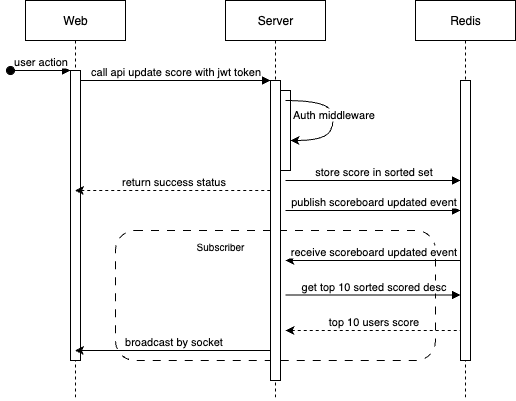

The diagram above was exported from draw.io. Its source (the exported page's mxGraphModel, read from the mxfile embedded in the PNG):
<mxGraphModel dx="706" dy="524" grid="1" gridSize="10" guides="1" tooltips="1" connect="1" arrows="1" fold="1" page="1" pageScale="1" pageWidth="850" pageHeight="1100" math="0" shadow="0">
  <root>
    <mxCell id="0" />
    <mxCell id="1" parent="0" />
    <mxCell id="m_8jCWYX3opvhVYG87jQ-14" value="" style="rounded=1;whiteSpace=wrap;html=1;dashed=1;dashPattern=8 8;" vertex="1" parent="1">
      <mxGeometry x="130" y="270" width="320" height="130" as="geometry" />
    </mxCell>
    <mxCell id="aM9ryv3xv72pqoxQDRHE-1" value="Web" style="shape=umlLifeline;perimeter=lifelinePerimeter;whiteSpace=wrap;html=1;container=0;dropTarget=0;collapsible=0;recursiveResize=0;outlineConnect=0;portConstraint=eastwest;newEdgeStyle={&quot;edgeStyle&quot;:&quot;elbowEdgeStyle&quot;,&quot;elbow&quot;:&quot;vertical&quot;,&quot;curved&quot;:0,&quot;rounded&quot;:0};" parent="1" vertex="1">
      <mxGeometry x="40" y="40" width="100" height="400" as="geometry" />
    </mxCell>
    <mxCell id="aM9ryv3xv72pqoxQDRHE-2" value="" style="html=1;points=[];perimeter=orthogonalPerimeter;outlineConnect=0;targetShapes=umlLifeline;portConstraint=eastwest;newEdgeStyle={&quot;edgeStyle&quot;:&quot;elbowEdgeStyle&quot;,&quot;elbow&quot;:&quot;vertical&quot;,&quot;curved&quot;:0,&quot;rounded&quot;:0};" parent="aM9ryv3xv72pqoxQDRHE-1" vertex="1">
      <mxGeometry x="45" y="70" width="10" height="290" as="geometry" />
    </mxCell>
    <mxCell id="aM9ryv3xv72pqoxQDRHE-3" value="user action" style="html=1;verticalAlign=bottom;startArrow=oval;endArrow=block;startSize=8;edgeStyle=elbowEdgeStyle;elbow=vertical;curved=0;rounded=0;" parent="aM9ryv3xv72pqoxQDRHE-1" target="aM9ryv3xv72pqoxQDRHE-2" edge="1">
      <mxGeometry relative="1" as="geometry">
        <mxPoint x="-15" y="70" as="sourcePoint" />
      </mxGeometry>
    </mxCell>
    <mxCell id="aM9ryv3xv72pqoxQDRHE-5" value="Server" style="shape=umlLifeline;perimeter=lifelinePerimeter;whiteSpace=wrap;html=1;container=0;dropTarget=0;collapsible=0;recursiveResize=0;outlineConnect=0;portConstraint=eastwest;newEdgeStyle={&quot;edgeStyle&quot;:&quot;elbowEdgeStyle&quot;,&quot;elbow&quot;:&quot;vertical&quot;,&quot;curved&quot;:0,&quot;rounded&quot;:0};" parent="1" vertex="1">
      <mxGeometry x="240" y="40" width="100" height="400" as="geometry" />
    </mxCell>
    <mxCell id="aM9ryv3xv72pqoxQDRHE-6" value="" style="html=1;points=[];perimeter=orthogonalPerimeter;outlineConnect=0;targetShapes=umlLifeline;portConstraint=eastwest;newEdgeStyle={&quot;edgeStyle&quot;:&quot;elbowEdgeStyle&quot;,&quot;elbow&quot;:&quot;vertical&quot;,&quot;curved&quot;:0,&quot;rounded&quot;:0};" parent="aM9ryv3xv72pqoxQDRHE-5" vertex="1">
      <mxGeometry x="45" y="80" width="10" height="300" as="geometry" />
    </mxCell>
    <mxCell id="aM9ryv3xv72pqoxQDRHE-4" value="" style="html=1;points=[];perimeter=orthogonalPerimeter;outlineConnect=0;targetShapes=umlLifeline;portConstraint=eastwest;newEdgeStyle={&quot;edgeStyle&quot;:&quot;elbowEdgeStyle&quot;,&quot;elbow&quot;:&quot;vertical&quot;,&quot;curved&quot;:0,&quot;rounded&quot;:0};" parent="aM9ryv3xv72pqoxQDRHE-5" vertex="1">
      <mxGeometry x="55" y="90" width="10" height="80" as="geometry" />
    </mxCell>
    <mxCell id="aM9ryv3xv72pqoxQDRHE-7" value="call api update score with jwt token" style="html=1;verticalAlign=bottom;endArrow=block;edgeStyle=elbowEdgeStyle;elbow=vertical;curved=0;rounded=0;" parent="1" source="aM9ryv3xv72pqoxQDRHE-2" target="aM9ryv3xv72pqoxQDRHE-6" edge="1">
      <mxGeometry relative="1" as="geometry">
        <mxPoint x="195" y="130" as="sourcePoint" />
        <Array as="points">
          <mxPoint x="180" y="120" />
        </Array>
      </mxGeometry>
    </mxCell>
    <mxCell id="m_8jCWYX3opvhVYG87jQ-1" value="Redis" style="shape=umlLifeline;perimeter=lifelinePerimeter;whiteSpace=wrap;html=1;container=0;dropTarget=0;collapsible=0;recursiveResize=0;outlineConnect=0;portConstraint=eastwest;newEdgeStyle={&quot;edgeStyle&quot;:&quot;elbowEdgeStyle&quot;,&quot;elbow&quot;:&quot;vertical&quot;,&quot;curved&quot;:0,&quot;rounded&quot;:0};" vertex="1" parent="1">
      <mxGeometry x="430" y="40" width="100" height="400" as="geometry" />
    </mxCell>
    <mxCell id="m_8jCWYX3opvhVYG87jQ-2" value="" style="html=1;points=[];perimeter=orthogonalPerimeter;outlineConnect=0;targetShapes=umlLifeline;portConstraint=eastwest;newEdgeStyle={&quot;edgeStyle&quot;:&quot;elbowEdgeStyle&quot;,&quot;elbow&quot;:&quot;vertical&quot;,&quot;curved&quot;:0,&quot;rounded&quot;:0};" vertex="1" parent="m_8jCWYX3opvhVYG87jQ-1">
      <mxGeometry x="45" y="80" width="10" height="280" as="geometry" />
    </mxCell>
    <mxCell id="m_8jCWYX3opvhVYG87jQ-3" value="store score in sorted set" style="html=1;verticalAlign=bottom;endArrow=block;edgeStyle=elbowEdgeStyle;elbow=vertical;curved=0;rounded=0;" edge="1" parent="1">
      <mxGeometry relative="1" as="geometry">
        <mxPoint x="300" y="220" as="sourcePoint" />
        <Array as="points">
          <mxPoint x="400" y="220" />
        </Array>
        <mxPoint x="475" y="220" as="targetPoint" />
      </mxGeometry>
    </mxCell>
    <mxCell id="m_8jCWYX3opvhVYG87jQ-7" value="" style="curved=1;endArrow=none;html=1;rounded=0;endFill=0;startArrow=classic;startFill=1;" edge="1" parent="1" source="aM9ryv3xv72pqoxQDRHE-4">
      <mxGeometry width="50" height="50" relative="1" as="geometry">
        <mxPoint x="300" y="180" as="sourcePoint" />
        <mxPoint x="300" y="140" as="targetPoint" />
        <Array as="points">
          <mxPoint x="340" y="180" />
          <mxPoint x="350" y="160" />
          <mxPoint x="340" y="140" />
        </Array>
      </mxGeometry>
    </mxCell>
    <mxCell id="m_8jCWYX3opvhVYG87jQ-8" value="Auth middleware" style="edgeLabel;html=1;align=center;verticalAlign=middle;resizable=0;points=[];" vertex="1" connectable="0" parent="m_8jCWYX3opvhVYG87jQ-7">
      <mxGeometry x="0.0653" y="-1" relative="1" as="geometry">
        <mxPoint as="offset" />
      </mxGeometry>
    </mxCell>
    <mxCell id="m_8jCWYX3opvhVYG87jQ-9" value="return success status" style="html=1;verticalAlign=bottom;endArrow=none;edgeStyle=elbowEdgeStyle;elbow=vertical;curved=0;rounded=0;dashed=1;endFill=0;startArrow=classic;startFill=1;" edge="1" parent="1" source="aM9ryv3xv72pqoxQDRHE-1">
      <mxGeometry x="0.0026" relative="1" as="geometry">
        <mxPoint x="110" y="230" as="sourcePoint" />
        <Array as="points">
          <mxPoint x="210" y="230" />
        </Array>
        <mxPoint x="285" y="230" as="targetPoint" />
        <mxPoint as="offset" />
      </mxGeometry>
    </mxCell>
    <mxCell id="m_8jCWYX3opvhVYG87jQ-12" value="publish scoreboard updated event" style="html=1;verticalAlign=bottom;endArrow=block;edgeStyle=elbowEdgeStyle;elbow=vertical;curved=0;rounded=0;" edge="1" parent="1">
      <mxGeometry relative="1" as="geometry">
        <mxPoint x="300" y="250" as="sourcePoint" />
        <Array as="points">
          <mxPoint x="400" y="250" />
        </Array>
        <mxPoint x="475" y="250" as="targetPoint" />
      </mxGeometry>
    </mxCell>
    <mxCell id="m_8jCWYX3opvhVYG87jQ-15" value="Subscriber" style="text;html=1;align=center;verticalAlign=middle;whiteSpace=wrap;rounded=0;fontSize=10;" vertex="1" parent="1">
      <mxGeometry x="220" y="280" width="30" height="10" as="geometry" />
    </mxCell>
    <mxCell id="m_8jCWYX3opvhVYG87jQ-16" value="receive scoreboard updated event" style="html=1;verticalAlign=bottom;endArrow=none;edgeStyle=elbowEdgeStyle;elbow=vertical;curved=0;rounded=0;startArrow=classic;startFill=1;endFill=0;" edge="1" parent="1">
      <mxGeometry relative="1" as="geometry">
        <mxPoint x="300" y="300" as="sourcePoint" />
        <Array as="points">
          <mxPoint x="400" y="300" />
        </Array>
        <mxPoint x="475" y="300" as="targetPoint" />
      </mxGeometry>
    </mxCell>
    <mxCell id="m_8jCWYX3opvhVYG87jQ-17" value="get top 10 sorted scored desc" style="html=1;verticalAlign=bottom;endArrow=block;edgeStyle=elbowEdgeStyle;elbow=vertical;curved=0;rounded=0;" edge="1" parent="1">
      <mxGeometry relative="1" as="geometry">
        <mxPoint x="300" y="334.5" as="sourcePoint" />
        <Array as="points">
          <mxPoint x="400" y="334.5" />
        </Array>
        <mxPoint x="475" y="334.5" as="targetPoint" />
      </mxGeometry>
    </mxCell>
    <mxCell id="m_8jCWYX3opvhVYG87jQ-19" value="top 10 users score" style="html=1;verticalAlign=bottom;endArrow=none;edgeStyle=elbowEdgeStyle;elbow=vertical;curved=0;rounded=0;startArrow=classic;startFill=1;endFill=0;dashed=1;" edge="1" parent="1">
      <mxGeometry relative="1" as="geometry">
        <mxPoint x="300" y="370" as="sourcePoint" />
        <Array as="points">
          <mxPoint x="400" y="370" />
        </Array>
        <mxPoint x="475" y="370" as="targetPoint" />
      </mxGeometry>
    </mxCell>
    <mxCell id="m_8jCWYX3opvhVYG87jQ-21" value="broadcast by socket" style="html=1;verticalAlign=bottom;endArrow=none;edgeStyle=elbowEdgeStyle;elbow=vertical;curved=0;rounded=0;startArrow=classic;startFill=1;endFill=0;" edge="1" parent="1" source="aM9ryv3xv72pqoxQDRHE-1">
      <mxGeometry relative="1" as="geometry">
        <mxPoint x="110" y="390" as="sourcePoint" />
        <Array as="points">
          <mxPoint x="210" y="390" />
        </Array>
        <mxPoint x="285" y="390" as="targetPoint" />
      </mxGeometry>
    </mxCell>
  </root>
</mxGraphModel>